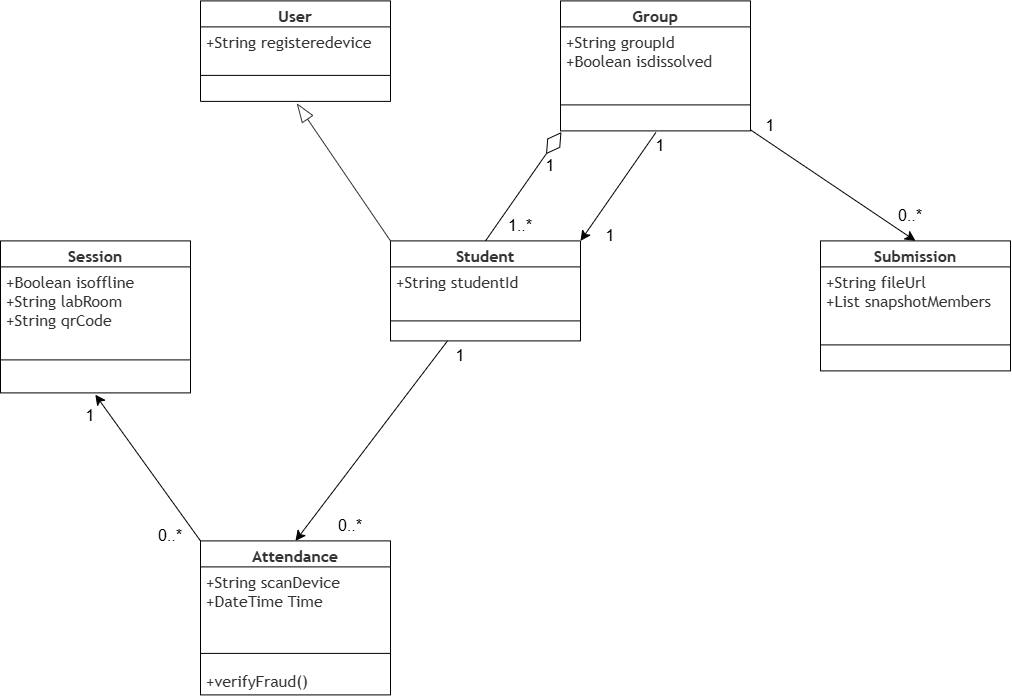

The diagram above was exported from draw.io. Its source (the exported page's mxGraphModel, read from the mxfile embedded in the PNG):
<mxGraphModel dx="1988" dy="1385" grid="1" gridSize="10" guides="1" tooltips="1" connect="1" arrows="1" fold="1" page="1" pageScale="1" pageWidth="850" pageHeight="1100" math="0" shadow="0">
  <root>
    <mxCell id="0" />
    <mxCell id="1" parent="0" />
    <mxCell id="3z9L5ZJZqwYO73Z4VGQb-1" parent="1" style="swimlane;fontStyle=1;align=center;verticalAlign=top;childLayout=stackLayout;horizontal=1;startSize=26;horizontalStack=0;resizeParent=1;resizeParentMax=0;resizeLast=0;collapsible=1;marginBottom=0;whiteSpace=wrap;html=1;" value="&lt;b style=&quot;color: rgb(51, 51, 51); font-family: &amp;quot;Trebuchet MS&amp;quot;, Verdana, Arial, sans-serif; font-size: 16px;&quot;&gt;User&lt;/b&gt;" vertex="1">
      <mxGeometry height="100.5" width="190" x="90" y="440" as="geometry" />
    </mxCell>
    <mxCell id="3z9L5ZJZqwYO73Z4VGQb-2" parent="3z9L5ZJZqwYO73Z4VGQb-1" style="text;strokeColor=none;fillColor=none;align=left;verticalAlign=top;spacingLeft=4;spacingRight=4;overflow=hidden;rotatable=0;points=[[0,0.5],[1,0.5]];portConstraint=eastwest;whiteSpace=wrap;html=1;" value="&lt;span style=&quot;color: rgb(51, 51, 51); font-family: &amp;quot;Trebuchet MS&amp;quot;, Verdana, Arial, sans-serif; font-size: 16px; white-space: nowrap;&quot;&gt;+String registeredevice&lt;/span&gt;" vertex="1">
      <mxGeometry height="44.5" width="190" y="26" as="geometry" />
    </mxCell>
    <mxCell id="3z9L5ZJZqwYO73Z4VGQb-3" parent="3z9L5ZJZqwYO73Z4VGQb-1" style="line;strokeWidth=1;fillColor=none;align=left;verticalAlign=middle;spacingTop=-1;spacingLeft=3;spacingRight=3;rotatable=0;labelPosition=right;points=[];portConstraint=eastwest;strokeColor=inherit;" value="" vertex="1">
      <mxGeometry height="8" width="190" y="70.5" as="geometry" />
    </mxCell>
    <mxCell id="3z9L5ZJZqwYO73Z4VGQb-4" parent="3z9L5ZJZqwYO73Z4VGQb-1" style="text;strokeColor=none;fillColor=none;align=left;verticalAlign=top;spacingLeft=4;spacingRight=4;overflow=hidden;rotatable=0;points=[[0,0.5],[1,0.5]];portConstraint=eastwest;whiteSpace=wrap;html=1;" value="&amp;nbsp; &amp;nbsp; &amp;nbsp;&amp;nbsp;" vertex="1">
      <mxGeometry height="22" width="190" y="78.5" as="geometry" />
    </mxCell>
    <mxCell id="G2LZj4iKq9zZKH1RSkO2-1" edge="1" parent="1" source="3z9L5ZJZqwYO73Z4VGQb-5" style="edgeStyle=none;curved=1;rounded=0;orthogonalLoop=1;jettySize=auto;html=1;entryX=0.5;entryY=0;entryDx=0;entryDy=0;fontSize=12;startSize=8;endSize=8;" target="3z9L5ZJZqwYO73Z4VGQb-17">
      <mxGeometry relative="1" as="geometry" />
    </mxCell>
    <mxCell id="G2LZj4iKq9zZKH1RSkO2-2" edge="1" parent="1" source="3z9L5ZJZqwYO73Z4VGQb-8" style="edgeStyle=none;curved=1;rounded=0;orthogonalLoop=1;jettySize=auto;html=1;entryX=1;entryY=0;entryDx=0;entryDy=0;fontSize=12;startSize=8;endSize=8;exitX=0.502;exitY=1.071;exitDx=0;exitDy=0;exitPerimeter=0;" target="3z9L5ZJZqwYO73Z4VGQb-13">
      <mxGeometry relative="1" as="geometry" />
    </mxCell>
    <mxCell id="3z9L5ZJZqwYO73Z4VGQb-5" parent="1" style="swimlane;fontStyle=1;align=center;verticalAlign=top;childLayout=stackLayout;horizontal=1;startSize=26;horizontalStack=0;resizeParent=1;resizeParentMax=0;resizeLast=0;collapsible=1;marginBottom=0;whiteSpace=wrap;html=1;" value="&lt;b style=&quot;color: rgb(51, 51, 51); font-family: &amp;quot;Trebuchet MS&amp;quot;, Verdana, Arial, sans-serif; font-size: 16px;&quot;&gt;Group&lt;/b&gt;" vertex="1">
      <mxGeometry height="130" width="190" x="450" y="440" as="geometry" />
    </mxCell>
    <mxCell id="3z9L5ZJZqwYO73Z4VGQb-6" parent="3z9L5ZJZqwYO73Z4VGQb-5" style="text;strokeColor=none;fillColor=none;align=left;verticalAlign=top;spacingLeft=4;spacingRight=4;overflow=hidden;rotatable=0;points=[[0,0.5],[1,0.5]];portConstraint=eastwest;whiteSpace=wrap;html=1;" value="&lt;span style=&quot;color: rgb(51, 51, 51); font-family: &amp;quot;Trebuchet MS&amp;quot;, Verdana, Arial, sans-serif; font-size: 16px; white-space: nowrap;&quot;&gt;+String groupId&lt;/span&gt;&lt;div&gt;&lt;span style=&quot;color: rgb(51, 51, 51); font-family: &amp;quot;Trebuchet MS&amp;quot;, Verdana, Arial, sans-serif; font-size: 16px; white-space: nowrap;&quot;&gt;+Boolean isdissolved&lt;/span&gt;&lt;/div&gt;" vertex="1">
      <mxGeometry height="74" width="190" y="26" as="geometry" />
    </mxCell>
    <mxCell id="3z9L5ZJZqwYO73Z4VGQb-7" parent="3z9L5ZJZqwYO73Z4VGQb-5" style="line;strokeWidth=1;fillColor=none;align=left;verticalAlign=middle;spacingTop=-1;spacingLeft=3;spacingRight=3;rotatable=0;labelPosition=right;points=[];portConstraint=eastwest;strokeColor=inherit;" value="" vertex="1">
      <mxGeometry height="8" width="190" y="100" as="geometry" />
    </mxCell>
    <mxCell id="3z9L5ZJZqwYO73Z4VGQb-8" parent="3z9L5ZJZqwYO73Z4VGQb-5" style="text;strokeColor=none;fillColor=none;align=left;verticalAlign=top;spacingLeft=4;spacingRight=4;overflow=hidden;rotatable=0;points=[[0,0.5],[1,0.5]];portConstraint=eastwest;whiteSpace=wrap;html=1;" value="&amp;nbsp; &amp;nbsp; &amp;nbsp;&amp;nbsp;" vertex="1">
      <mxGeometry height="22" width="190" y="108" as="geometry" />
    </mxCell>
    <mxCell id="3z9L5ZJZqwYO73Z4VGQb-9" parent="1" style="swimlane;fontStyle=1;align=center;verticalAlign=top;childLayout=stackLayout;horizontal=1;startSize=26;horizontalStack=0;resizeParent=1;resizeParentMax=0;resizeLast=0;collapsible=1;marginBottom=0;whiteSpace=wrap;html=1;" value="&lt;b style=&quot;color: rgb(51, 51, 51); font-family: &amp;quot;Trebuchet MS&amp;quot;, Verdana, Arial, sans-serif; font-size: 16px;&quot;&gt;Session&lt;/b&gt;" vertex="1">
      <mxGeometry height="152" width="190" x="-110" y="680" as="geometry" />
    </mxCell>
    <mxCell id="3z9L5ZJZqwYO73Z4VGQb-10" parent="3z9L5ZJZqwYO73Z4VGQb-9" style="text;strokeColor=none;fillColor=none;align=left;verticalAlign=top;spacingLeft=4;spacingRight=4;overflow=hidden;rotatable=0;points=[[0,0.5],[1,0.5]];portConstraint=eastwest;whiteSpace=wrap;html=1;" value="&lt;span style=&quot;color: rgb(51, 51, 51); font-family: &amp;quot;Trebuchet MS&amp;quot;, Verdana, Arial, sans-serif; font-size: 16px; white-space: nowrap;&quot;&gt;+Boolean isoffline&lt;/span&gt;&lt;div&gt;&lt;span style=&quot;color: rgb(51, 51, 51); font-family: &amp;quot;Trebuchet MS&amp;quot;, Verdana, Arial, sans-serif; font-size: 16px; white-space: nowrap;&quot;&gt;+String labRoom&lt;/span&gt;&lt;span style=&quot;color: rgb(51, 51, 51); font-family: &amp;quot;Trebuchet MS&amp;quot;, Verdana, Arial, sans-serif; font-size: 16px; white-space: nowrap;&quot;&gt;&lt;/span&gt;&lt;/div&gt;&lt;div&gt;&lt;span style=&quot;color: rgb(51, 51, 51); font-family: &amp;quot;Trebuchet MS&amp;quot;, Verdana, Arial, sans-serif; font-size: 16px; white-space: nowrap;&quot;&gt;+String qrCode&lt;/span&gt;&lt;span style=&quot;color: rgb(51, 51, 51); font-family: &amp;quot;Trebuchet MS&amp;quot;, Verdana, Arial, sans-serif; font-size: 16px; white-space: nowrap;&quot;&gt;&lt;/span&gt;&lt;/div&gt;" vertex="1">
      <mxGeometry height="89" width="190" y="26" as="geometry" />
    </mxCell>
    <mxCell id="3z9L5ZJZqwYO73Z4VGQb-11" parent="3z9L5ZJZqwYO73Z4VGQb-9" style="line;strokeWidth=1;fillColor=none;align=left;verticalAlign=middle;spacingTop=-1;spacingLeft=3;spacingRight=3;rotatable=0;labelPosition=right;points=[];portConstraint=eastwest;strokeColor=inherit;" value="" vertex="1">
      <mxGeometry height="8" width="190" y="115" as="geometry" />
    </mxCell>
    <mxCell id="3z9L5ZJZqwYO73Z4VGQb-12" parent="3z9L5ZJZqwYO73Z4VGQb-9" style="text;strokeColor=none;fillColor=none;align=left;verticalAlign=top;spacingLeft=4;spacingRight=4;overflow=hidden;rotatable=0;points=[[0,0.5],[1,0.5]];portConstraint=eastwest;whiteSpace=wrap;html=1;" value="&amp;nbsp; &amp;nbsp; &amp;nbsp;&amp;nbsp;" vertex="1">
      <mxGeometry height="29" width="190" y="123" as="geometry" />
    </mxCell>
    <mxCell id="nIMx9KPUHjIxKO3PnG1j-2" edge="1" parent="1" source="3z9L5ZJZqwYO73Z4VGQb-13" style="edgeStyle=none;curved=1;rounded=0;orthogonalLoop=1;jettySize=auto;html=1;entryX=0.5;entryY=0;entryDx=0;entryDy=0;fontSize=12;startSize=8;endSize=8;" target="3z9L5ZJZqwYO73Z4VGQb-21">
      <mxGeometry relative="1" as="geometry" />
    </mxCell>
    <mxCell id="3z9L5ZJZqwYO73Z4VGQb-13" parent="1" style="swimlane;fontStyle=1;align=center;verticalAlign=top;childLayout=stackLayout;horizontal=1;startSize=26;horizontalStack=0;resizeParent=1;resizeParentMax=0;resizeLast=0;collapsible=1;marginBottom=0;whiteSpace=wrap;html=1;" value="&lt;b style=&quot;color: rgb(51, 51, 51); font-family: &amp;quot;Trebuchet MS&amp;quot;, Verdana, Arial, sans-serif; font-size: 16px;&quot;&gt;Student&lt;/b&gt;" vertex="1">
      <mxGeometry height="100" width="190" x="280" y="680" as="geometry" />
    </mxCell>
    <mxCell id="3z9L5ZJZqwYO73Z4VGQb-14" parent="3z9L5ZJZqwYO73Z4VGQb-13" style="text;strokeColor=none;fillColor=none;align=left;verticalAlign=top;spacingLeft=4;spacingRight=4;overflow=hidden;rotatable=0;points=[[0,0.5],[1,0.5]];portConstraint=eastwest;whiteSpace=wrap;html=1;" value="&lt;span style=&quot;color: rgb(51, 51, 51); font-family: &amp;quot;Trebuchet MS&amp;quot;, Verdana, Arial, sans-serif; font-size: 16px; white-space: nowrap;&quot;&gt;+String studentId&lt;/span&gt;" vertex="1">
      <mxGeometry height="50" width="190" y="26" as="geometry" />
    </mxCell>
    <mxCell id="3z9L5ZJZqwYO73Z4VGQb-15" parent="3z9L5ZJZqwYO73Z4VGQb-13" style="line;strokeWidth=1;fillColor=none;align=left;verticalAlign=middle;spacingTop=-1;spacingLeft=3;spacingRight=3;rotatable=0;labelPosition=right;points=[];portConstraint=eastwest;strokeColor=inherit;" value="" vertex="1">
      <mxGeometry height="8" width="190" y="76" as="geometry" />
    </mxCell>
    <mxCell id="3z9L5ZJZqwYO73Z4VGQb-16" parent="3z9L5ZJZqwYO73Z4VGQb-13" style="text;strokeColor=none;fillColor=none;align=left;verticalAlign=top;spacingLeft=4;spacingRight=4;overflow=hidden;rotatable=0;points=[[0,0.5],[1,0.5]];portConstraint=eastwest;whiteSpace=wrap;html=1;" value="&amp;nbsp; &amp;nbsp; &amp;nbsp;&amp;nbsp;" vertex="1">
      <mxGeometry height="16" width="190" y="84" as="geometry" />
    </mxCell>
    <mxCell id="3z9L5ZJZqwYO73Z4VGQb-17" parent="1" style="swimlane;fontStyle=1;align=center;verticalAlign=top;childLayout=stackLayout;horizontal=1;startSize=26;horizontalStack=0;resizeParent=1;resizeParentMax=0;resizeLast=0;collapsible=1;marginBottom=0;whiteSpace=wrap;html=1;" value="&lt;b style=&quot;color: rgb(51, 51, 51); font-family: &amp;quot;Trebuchet MS&amp;quot;, Verdana, Arial, sans-serif; font-size: 16px;&quot;&gt;Submission&lt;/b&gt;" vertex="1">
      <mxGeometry height="130" width="190" x="710" y="680" as="geometry" />
    </mxCell>
    <mxCell id="3z9L5ZJZqwYO73Z4VGQb-18" parent="3z9L5ZJZqwYO73Z4VGQb-17" style="text;strokeColor=none;fillColor=none;align=left;verticalAlign=top;spacingLeft=4;spacingRight=4;overflow=hidden;rotatable=0;points=[[0,0.5],[1,0.5]];portConstraint=eastwest;whiteSpace=wrap;html=1;" value="&lt;span style=&quot;color: rgb(51, 51, 51); font-family: &amp;quot;Trebuchet MS&amp;quot;, Verdana, Arial, sans-serif; font-size: 16px; white-space: nowrap;&quot;&gt;+String fileUrl&lt;/span&gt;&lt;div&gt;&lt;span style=&quot;color: rgb(51, 51, 51); font-family: &amp;quot;Trebuchet MS&amp;quot;, Verdana, Arial, sans-serif; font-size: 16px; white-space: nowrap;&quot;&gt;+List snapshotMembers&lt;/span&gt;&lt;span style=&quot;color: rgb(51, 51, 51); font-family: &amp;quot;Trebuchet MS&amp;quot;, Verdana, Arial, sans-serif; font-size: 16px; white-space: nowrap;&quot;&gt;&lt;/span&gt;&lt;/div&gt;" vertex="1">
      <mxGeometry height="74" width="190" y="26" as="geometry" />
    </mxCell>
    <mxCell id="3z9L5ZJZqwYO73Z4VGQb-19" parent="3z9L5ZJZqwYO73Z4VGQb-17" style="line;strokeWidth=1;fillColor=none;align=left;verticalAlign=middle;spacingTop=-1;spacingLeft=3;spacingRight=3;rotatable=0;labelPosition=right;points=[];portConstraint=eastwest;strokeColor=inherit;" value="" vertex="1">
      <mxGeometry height="8" width="190" y="100" as="geometry" />
    </mxCell>
    <mxCell id="3z9L5ZJZqwYO73Z4VGQb-20" parent="3z9L5ZJZqwYO73Z4VGQb-17" style="text;strokeColor=none;fillColor=none;align=left;verticalAlign=top;spacingLeft=4;spacingRight=4;overflow=hidden;rotatable=0;points=[[0,0.5],[1,0.5]];portConstraint=eastwest;whiteSpace=wrap;html=1;" value="&amp;nbsp; &amp;nbsp; &amp;nbsp;&amp;nbsp;" vertex="1">
      <mxGeometry height="22" width="190" y="108" as="geometry" />
    </mxCell>
    <mxCell id="3z9L5ZJZqwYO73Z4VGQb-21" parent="1" style="swimlane;fontStyle=1;align=center;verticalAlign=top;childLayout=stackLayout;horizontal=1;startSize=26;horizontalStack=0;resizeParent=1;resizeParentMax=0;resizeLast=0;collapsible=1;marginBottom=0;whiteSpace=wrap;html=1;" value="&lt;b style=&quot;color: rgb(51, 51, 51); font-family: &amp;quot;Trebuchet MS&amp;quot;, Verdana, Arial, sans-serif; font-size: 16px;&quot;&gt;Attendance&lt;/b&gt;" vertex="1">
      <mxGeometry height="154" width="190" x="90" y="980" as="geometry" />
    </mxCell>
    <mxCell id="3z9L5ZJZqwYO73Z4VGQb-22" parent="3z9L5ZJZqwYO73Z4VGQb-21" style="text;strokeColor=none;fillColor=none;align=left;verticalAlign=top;spacingLeft=4;spacingRight=4;overflow=hidden;rotatable=0;points=[[0,0.5],[1,0.5]];portConstraint=eastwest;whiteSpace=wrap;html=1;" value="&lt;span style=&quot;color: rgb(51, 51, 51); font-family: &amp;quot;Trebuchet MS&amp;quot;, Verdana, Arial, sans-serif; font-size: 16px; white-space: nowrap;&quot;&gt;+String scanDevice&lt;/span&gt;&lt;div&gt;&lt;span style=&quot;color: rgb(51, 51, 51); font-family: &amp;quot;Trebuchet MS&amp;quot;, Verdana, Arial, sans-serif; font-size: 16px; white-space: nowrap;&quot;&gt;+DateTime Time&lt;/span&gt;&lt;/div&gt;" vertex="1">
      <mxGeometry height="74" width="190" y="26" as="geometry" />
    </mxCell>
    <mxCell id="3z9L5ZJZqwYO73Z4VGQb-23" parent="3z9L5ZJZqwYO73Z4VGQb-21" style="line;strokeWidth=1;fillColor=none;align=left;verticalAlign=middle;spacingTop=-1;spacingLeft=3;spacingRight=3;rotatable=0;labelPosition=right;points=[];portConstraint=eastwest;strokeColor=inherit;" value="" vertex="1">
      <mxGeometry height="25" width="190" y="100" as="geometry" />
    </mxCell>
    <mxCell id="3z9L5ZJZqwYO73Z4VGQb-24" parent="3z9L5ZJZqwYO73Z4VGQb-21" style="text;strokeColor=none;fillColor=none;align=left;verticalAlign=top;spacingLeft=4;spacingRight=4;overflow=hidden;rotatable=0;points=[[0,0.5],[1,0.5]];portConstraint=eastwest;whiteSpace=wrap;html=1;" value="&lt;span style=&quot;color: rgb(51, 51, 51); font-family: &amp;quot;Trebuchet MS&amp;quot;, Verdana, Arial, sans-serif; font-size: 16px; white-space: nowrap;&quot;&gt;+verifyFraud()&lt;/span&gt;" vertex="1">
      <mxGeometry height="29" width="190" y="125" as="geometry" />
    </mxCell>
    <mxCell id="G2LZj4iKq9zZKH1RSkO2-3" edge="1" parent="1" source="3z9L5ZJZqwYO73Z4VGQb-13" style="endArrow=diamondThin;endFill=0;endSize=24;html=1;rounded=0;fontSize=12;curved=1;entryX=0.005;entryY=1.053;entryDx=0;entryDy=0;entryPerimeter=0;exitX=0.5;exitY=0;exitDx=0;exitDy=0;" target="3z9L5ZJZqwYO73Z4VGQb-8" value="">
      <mxGeometry relative="1" width="160" as="geometry">
        <mxPoint x="320" y="590" as="sourcePoint" />
        <mxPoint x="480" y="590" as="targetPoint" />
      </mxGeometry>
    </mxCell>
    <UserObject label="" mermaidId="e:Employee-&gt;Shipper#0" mermaidBaseStyle="curved=1;startArrow=mermaidExtension;startSize=17;startFill=0;endArrow=none;strokeColor=light-dark(#333333,#cccccc);exitX=0.5;exitY=1;entryX=0.5;entryY=0;" mermaidBaseValue="" id="nIMx9KPUHjIxKO3PnG1j-1">
      <mxCell edge="1" parent="1" source="3z9L5ZJZqwYO73Z4VGQb-4" style="curved=1;startArrow=mermaidExtension;startSize=17;startFill=0;endArrow=none;strokeColor=light-dark(#333333,#cccccc);exitX=0.51;exitY=1.127;entryX=0;entryY=0;rounded=0;exitDx=0;exitDy=0;entryDx=0;entryDy=0;exitPerimeter=0;" target="3z9L5ZJZqwYO73Z4VGQb-13">
        <mxGeometry relative="1" as="geometry">
          <Array as="points" />
          <mxPoint x="210" y="610" as="sourcePoint" />
          <mxPoint x="210" y="764" as="targetPoint" />
        </mxGeometry>
      </mxCell>
    </UserObject>
    <mxCell id="nIMx9KPUHjIxKO3PnG1j-3" edge="1" parent="1" source="3z9L5ZJZqwYO73Z4VGQb-21" style="edgeStyle=none;curved=1;rounded=0;orthogonalLoop=1;jettySize=auto;html=1;entryX=0.499;entryY=1.061;entryDx=0;entryDy=0;entryPerimeter=0;fontSize=12;startSize=8;endSize=8;exitX=0;exitY=0;exitDx=0;exitDy=0;" target="3z9L5ZJZqwYO73Z4VGQb-12">
      <mxGeometry relative="1" as="geometry" />
    </mxCell>
    <mxCell id="nIMx9KPUHjIxKO3PnG1j-4" parent="1" style="text;html=1;whiteSpace=wrap;strokeColor=none;fillColor=none;align=center;verticalAlign=middle;rounded=0;fontSize=16;" value="1..*" vertex="1">
      <mxGeometry height="30" width="60" x="380" y="650" as="geometry" />
    </mxCell>
    <mxCell id="nIMx9KPUHjIxKO3PnG1j-5" parent="1" style="text;html=1;whiteSpace=wrap;strokeColor=none;fillColor=none;align=center;verticalAlign=middle;rounded=0;fontSize=16;" value="1" vertex="1">
      <mxGeometry height="30" width="60" x="410" y="590" as="geometry" />
    </mxCell>
    <mxCell id="iaIniId48zwhMrf1ZheF-1" parent="1" style="text;html=1;whiteSpace=wrap;strokeColor=none;fillColor=none;align=center;verticalAlign=middle;rounded=0;fontSize=16;" value="1" vertex="1">
      <mxGeometry height="30" width="60" x="520" y="570" as="geometry" />
    </mxCell>
    <mxCell id="iaIniId48zwhMrf1ZheF-2" parent="1" style="text;html=1;whiteSpace=wrap;strokeColor=none;fillColor=none;align=center;verticalAlign=middle;rounded=0;fontSize=16;" value="1" vertex="1">
      <mxGeometry height="30" width="60" x="470" y="660" as="geometry" />
    </mxCell>
    <mxCell id="iaIniId48zwhMrf1ZheF-3" parent="1" style="text;html=1;whiteSpace=wrap;strokeColor=none;fillColor=none;align=center;verticalAlign=middle;rounded=0;fontSize=16;" value="1" vertex="1">
      <mxGeometry height="30" width="60" x="630" y="550" as="geometry" />
    </mxCell>
    <mxCell id="iaIniId48zwhMrf1ZheF-5" parent="1" style="text;html=1;whiteSpace=wrap;strokeColor=none;fillColor=none;align=center;verticalAlign=middle;rounded=0;fontSize=16;" value="0..*" vertex="1">
      <mxGeometry height="30" width="60" x="770" y="640" as="geometry" />
    </mxCell>
    <mxCell id="iaIniId48zwhMrf1ZheF-6" parent="1" style="text;html=1;whiteSpace=wrap;strokeColor=none;fillColor=none;align=center;verticalAlign=middle;rounded=0;fontSize=16;" value="1" vertex="1">
      <mxGeometry height="30" width="60" x="320" y="780" as="geometry" />
    </mxCell>
    <mxCell id="iaIniId48zwhMrf1ZheF-7" parent="1" style="text;html=1;whiteSpace=wrap;strokeColor=none;fillColor=none;align=center;verticalAlign=middle;rounded=0;fontSize=16;" value="0..*" vertex="1">
      <mxGeometry height="30" width="60" x="210" y="950" as="geometry" />
    </mxCell>
    <mxCell id="iaIniId48zwhMrf1ZheF-9" parent="1" style="text;html=1;whiteSpace=wrap;strokeColor=none;fillColor=none;align=center;verticalAlign=middle;rounded=0;fontSize=16;" value="0..*" vertex="1">
      <mxGeometry height="30" width="60" x="30" y="960" as="geometry" />
    </mxCell>
    <mxCell id="iaIniId48zwhMrf1ZheF-10" parent="1" style="text;html=1;whiteSpace=wrap;strokeColor=none;fillColor=none;align=center;verticalAlign=middle;rounded=0;fontSize=16;" value="1" vertex="1">
      <mxGeometry height="30" width="60" x="-50" y="840" as="geometry" />
    </mxCell>
  </root>
</mxGraphModel>